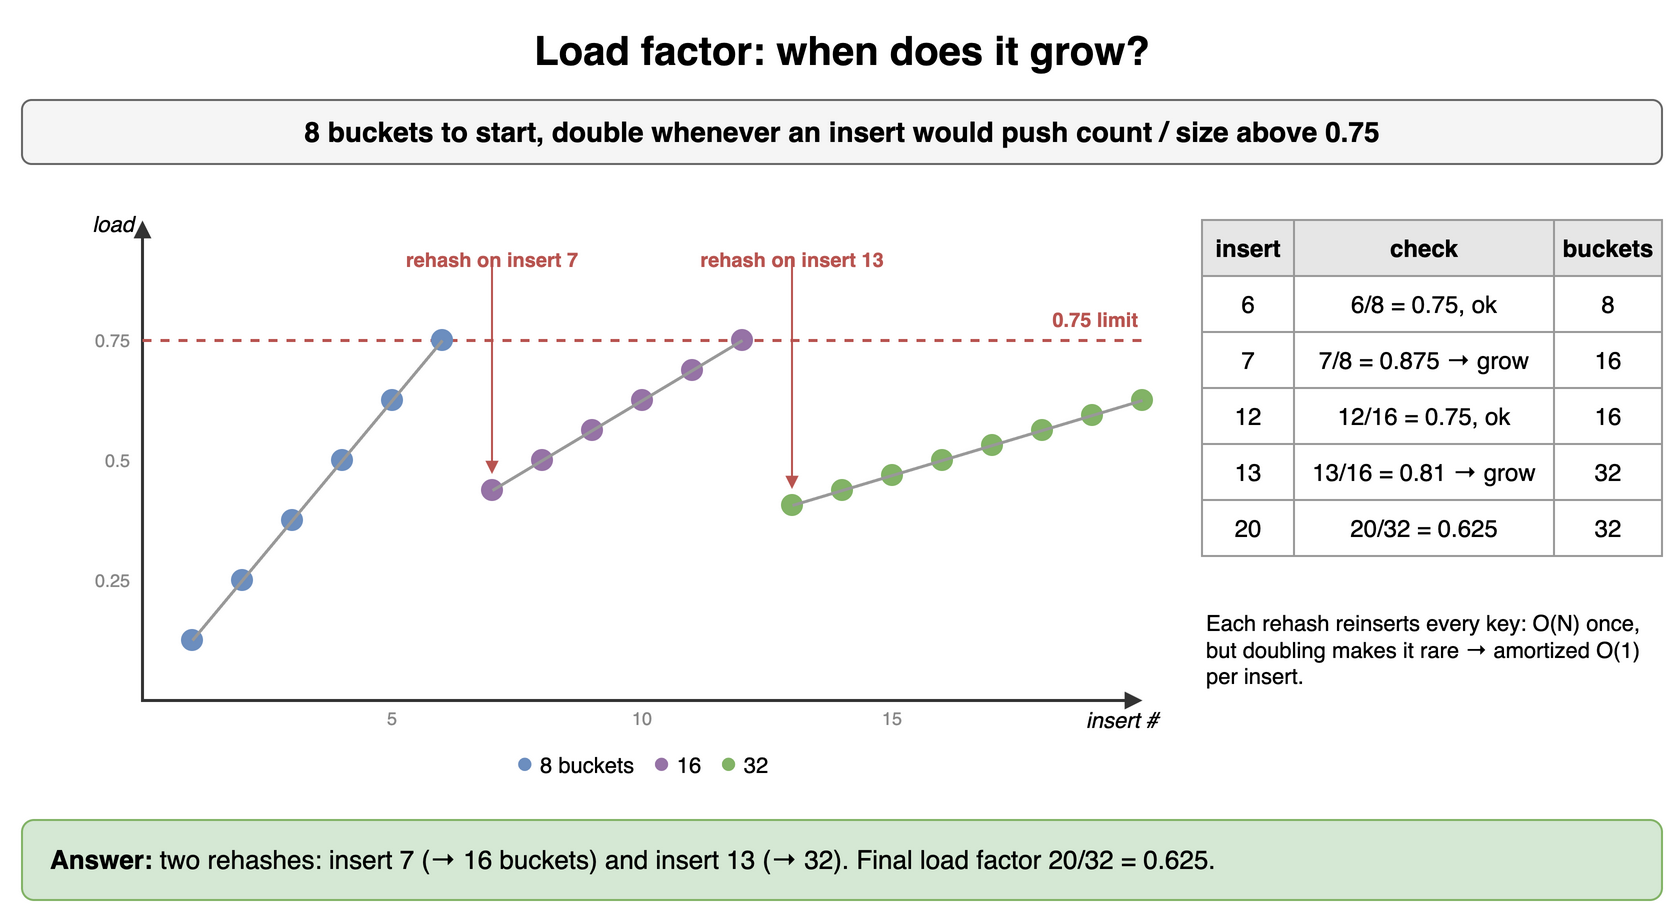

The diagram above was exported from draw.io. Its source (the exported page's mxGraphModel, read from the mxfile embedded in the PNG):
<mxGraphModel dx="900" dy="470" grid="1" gridSize="10" guides="1" tooltips="1" connect="1" arrows="1" fold="1" page="1" pageScale="1" pageWidth="900" pageHeight="470" math="0" shadow="0">
  <root>
    <mxCell id="0" />
    <mxCell id="1" parent="0" />
    <mxCell id="h11c1" value="Load factor: when does it grow?" style="text;html=1;align=center;verticalAlign=middle;whiteSpace=wrap;fontSize=20;fontStyle=1;" vertex="1" parent="1">
      <mxGeometry x="40" y="10" width="820" height="30" as="geometry" />
    </mxCell>
    <mxCell id="h11c2" value="8 buckets to start, double whenever an insert would push count / size above 0.75" style="rounded=1;whiteSpace=wrap;html=1;fillColor=#f5f5f5;strokeColor=#666666;fontStyle=1;fontSize=14;" vertex="1" parent="1">
      <mxGeometry x="40" y="50" width="820" height="32" as="geometry" />
    </mxCell>
    <mxCell id="h11c3" value="" style="endArrow=block;startArrow=block;html=1;strokeWidth=1.5;strokeColor=#333333;endSize=5;startSize=5;rounded=0;" edge="1" parent="1">
      <mxGeometry relative="1" as="geometry">
        <mxPoint x="100" y="110" as="sourcePoint" />
        <mxPoint x="600" y="350" as="targetPoint" />
        <Array as="points">
          <mxPoint x="100" y="350" />
        </Array>
      </mxGeometry>
    </mxCell>
    <mxCell id="h11c4" value="insert #" style="text;html=1;align=center;verticalAlign=middle;whiteSpace=wrap;fontSize=11;fontStyle=2;" vertex="1" parent="1">
      <mxGeometry x="570" y="352" width="40" height="16" as="geometry" />
    </mxCell>
    <mxCell id="h11c5" value="load" style="text;html=1;align=center;verticalAlign=middle;whiteSpace=wrap;fontSize=11;fontStyle=2;align=right;" vertex="1" parent="1">
      <mxGeometry x="54" y="104" width="44" height="16" as="geometry" />
    </mxCell>
    <mxCell id="h11c6" value="" style="endArrow=none;html=1;dashed=1;strokeColor=#b85450;strokeWidth=1.5;" edge="1" parent="1">
      <mxGeometry relative="1" as="geometry">
        <mxPoint x="100" y="170.0" as="sourcePoint" />
        <mxPoint x="600" y="170.0" as="targetPoint" />
        <Array as="points" />
      </mxGeometry>
    </mxCell>
    <mxCell id="h11c7" value="0.75 limit" style="text;html=1;align=center;verticalAlign=middle;whiteSpace=wrap;fontSize=10;fontColor=#b85450;fontStyle=1;align=right;" vertex="1" parent="1">
      <mxGeometry x="530" y="152.0" width="70" height="16" as="geometry" />
    </mxCell>
    <mxCell id="h11c8" value="" style="ellipse;html=1;fillColor=#6c8ebf;strokeColor=#6c8ebf;" vertex="1" parent="1">
      <mxGeometry x="120.0" y="315.0" width="10" height="10" as="geometry" />
    </mxCell>
    <mxCell id="h11c9" value="" style="ellipse;html=1;fillColor=#6c8ebf;strokeColor=#6c8ebf;" vertex="1" parent="1">
      <mxGeometry x="145.0" y="285.0" width="10" height="10" as="geometry" />
    </mxCell>
    <mxCell id="h11c10" value="" style="ellipse;html=1;fillColor=#6c8ebf;strokeColor=#6c8ebf;" vertex="1" parent="1">
      <mxGeometry x="170.0" y="255.0" width="10" height="10" as="geometry" />
    </mxCell>
    <mxCell id="h11c11" value="" style="ellipse;html=1;fillColor=#6c8ebf;strokeColor=#6c8ebf;" vertex="1" parent="1">
      <mxGeometry x="195.0" y="225.0" width="10" height="10" as="geometry" />
    </mxCell>
    <mxCell id="h11c12" value="" style="ellipse;html=1;fillColor=#6c8ebf;strokeColor=#6c8ebf;" vertex="1" parent="1">
      <mxGeometry x="220.0" y="195.0" width="10" height="10" as="geometry" />
    </mxCell>
    <mxCell id="h11c13" value="" style="ellipse;html=1;fillColor=#6c8ebf;strokeColor=#6c8ebf;" vertex="1" parent="1">
      <mxGeometry x="245.0" y="165.0" width="10" height="10" as="geometry" />
    </mxCell>
    <mxCell id="h11c14" value="" style="ellipse;html=1;fillColor=#9673a6;strokeColor=#9673a6;" vertex="1" parent="1">
      <mxGeometry x="270.0" y="240.0" width="10" height="10" as="geometry" />
    </mxCell>
    <mxCell id="h11c15" value="" style="ellipse;html=1;fillColor=#9673a6;strokeColor=#9673a6;" vertex="1" parent="1">
      <mxGeometry x="295.0" y="225.0" width="10" height="10" as="geometry" />
    </mxCell>
    <mxCell id="h11c16" value="" style="ellipse;html=1;fillColor=#9673a6;strokeColor=#9673a6;" vertex="1" parent="1">
      <mxGeometry x="320.0" y="210.0" width="10" height="10" as="geometry" />
    </mxCell>
    <mxCell id="h11c17" value="" style="ellipse;html=1;fillColor=#9673a6;strokeColor=#9673a6;" vertex="1" parent="1">
      <mxGeometry x="345.0" y="195.0" width="10" height="10" as="geometry" />
    </mxCell>
    <mxCell id="h11c18" value="" style="ellipse;html=1;fillColor=#9673a6;strokeColor=#9673a6;" vertex="1" parent="1">
      <mxGeometry x="370.0" y="180.0" width="10" height="10" as="geometry" />
    </mxCell>
    <mxCell id="h11c19" value="" style="ellipse;html=1;fillColor=#9673a6;strokeColor=#9673a6;" vertex="1" parent="1">
      <mxGeometry x="395.0" y="165.0" width="10" height="10" as="geometry" />
    </mxCell>
    <mxCell id="h11c20" value="" style="ellipse;html=1;fillColor=#82b366;strokeColor=#82b366;" vertex="1" parent="1">
      <mxGeometry x="420.0" y="247.5" width="10" height="10" as="geometry" />
    </mxCell>
    <mxCell id="h11c21" value="" style="ellipse;html=1;fillColor=#82b366;strokeColor=#82b366;" vertex="1" parent="1">
      <mxGeometry x="445.0" y="240.0" width="10" height="10" as="geometry" />
    </mxCell>
    <mxCell id="h11c22" value="" style="ellipse;html=1;fillColor=#82b366;strokeColor=#82b366;" vertex="1" parent="1">
      <mxGeometry x="470.0" y="232.5" width="10" height="10" as="geometry" />
    </mxCell>
    <mxCell id="h11c23" value="" style="ellipse;html=1;fillColor=#82b366;strokeColor=#82b366;" vertex="1" parent="1">
      <mxGeometry x="495.0" y="225.0" width="10" height="10" as="geometry" />
    </mxCell>
    <mxCell id="h11c24" value="" style="ellipse;html=1;fillColor=#82b366;strokeColor=#82b366;" vertex="1" parent="1">
      <mxGeometry x="520.0" y="217.5" width="10" height="10" as="geometry" />
    </mxCell>
    <mxCell id="h11c25" value="" style="ellipse;html=1;fillColor=#82b366;strokeColor=#82b366;" vertex="1" parent="1">
      <mxGeometry x="545.0" y="210.0" width="10" height="10" as="geometry" />
    </mxCell>
    <mxCell id="h11c26" value="" style="ellipse;html=1;fillColor=#82b366;strokeColor=#82b366;" vertex="1" parent="1">
      <mxGeometry x="570.0" y="202.5" width="10" height="10" as="geometry" />
    </mxCell>
    <mxCell id="h11c27" value="" style="ellipse;html=1;fillColor=#82b366;strokeColor=#82b366;" vertex="1" parent="1">
      <mxGeometry x="595.0" y="195.0" width="10" height="10" as="geometry" />
    </mxCell>
    <mxCell id="h11c28" value="" style="endArrow=none;html=1;strokeWidth=1.5;strokeColor=#999999;" edge="1" parent="1">
      <mxGeometry relative="1" as="geometry">
        <mxPoint x="125.0" y="320.0" as="sourcePoint" />
        <mxPoint x="250.0" y="170.0" as="targetPoint" />
        <Array as="points">
          <mxPoint x="150.0" y="290.0" />
          <mxPoint x="175.0" y="260.0" />
          <mxPoint x="200.0" y="230.0" />
          <mxPoint x="225.0" y="200.0" />
        </Array>
      </mxGeometry>
    </mxCell>
    <mxCell id="h11c29" value="" style="endArrow=none;html=1;strokeWidth=1.5;strokeColor=#999999;" edge="1" parent="1">
      <mxGeometry relative="1" as="geometry">
        <mxPoint x="275.0" y="245.0" as="sourcePoint" />
        <mxPoint x="400.0" y="170.0" as="targetPoint" />
        <Array as="points">
          <mxPoint x="300.0" y="230.0" />
          <mxPoint x="325.0" y="215.0" />
          <mxPoint x="350.0" y="200.0" />
          <mxPoint x="375.0" y="185.0" />
        </Array>
      </mxGeometry>
    </mxCell>
    <mxCell id="h11c30" value="" style="endArrow=none;html=1;strokeWidth=1.5;strokeColor=#999999;" edge="1" parent="1">
      <mxGeometry relative="1" as="geometry">
        <mxPoint x="425.0" y="252.5" as="sourcePoint" />
        <mxPoint x="600.0" y="200.0" as="targetPoint" />
        <Array as="points">
          <mxPoint x="450.0" y="245.0" />
          <mxPoint x="475.0" y="237.5" />
          <mxPoint x="500.0" y="230.0" />
          <mxPoint x="525.0" y="222.5" />
          <mxPoint x="550.0" y="215.0" />
          <mxPoint x="575.0" y="207.5" />
        </Array>
      </mxGeometry>
    </mxCell>
    <mxCell id="h11c31" value="rehash on insert 7" style="text;html=1;align=center;verticalAlign=middle;whiteSpace=wrap;fontSize=10;fontStyle=1;fontColor=#b85450;" vertex="1" parent="1">
      <mxGeometry x="225.0" y="122.0" width="100" height="16" as="geometry" />
    </mxCell>
    <mxCell id="h11c32" value="" style="endArrow=block;html=1;strokeColor=#b85450;endSize=4;" edge="1" parent="1">
      <mxGeometry relative="1" as="geometry">
        <mxPoint x="275.0" y="129.2" as="sourcePoint" />
        <mxPoint x="275.0" y="237.0" as="targetPoint" />
        <Array as="points" />
      </mxGeometry>
    </mxCell>
    <mxCell id="h11c33" value="rehash on insert 13" style="text;html=1;align=center;verticalAlign=middle;whiteSpace=wrap;fontSize=10;fontStyle=1;fontColor=#b85450;" vertex="1" parent="1">
      <mxGeometry x="375.0" y="122.0" width="100" height="16" as="geometry" />
    </mxCell>
    <mxCell id="h11c34" value="" style="endArrow=block;html=1;strokeColor=#b85450;endSize=4;" edge="1" parent="1">
      <mxGeometry relative="1" as="geometry">
        <mxPoint x="425.0" y="129.2" as="sourcePoint" />
        <mxPoint x="425.0" y="244.5" as="targetPoint" />
        <Array as="points" />
      </mxGeometry>
    </mxCell>
    <mxCell id="h11c35" value="5" style="text;html=1;align=center;verticalAlign=middle;whiteSpace=wrap;fontSize=9;fontColor=#888888;" vertex="1" parent="1">
      <mxGeometry x="215.0" y="352" width="20" height="14" as="geometry" />
    </mxCell>
    <mxCell id="h11c36" value="10" style="text;html=1;align=center;verticalAlign=middle;whiteSpace=wrap;fontSize=9;fontColor=#888888;" vertex="1" parent="1">
      <mxGeometry x="340.0" y="352" width="20" height="14" as="geometry" />
    </mxCell>
    <mxCell id="h11c37" value="15" style="text;html=1;align=center;verticalAlign=middle;whiteSpace=wrap;fontSize=9;fontColor=#888888;" vertex="1" parent="1">
      <mxGeometry x="465.0" y="352" width="20" height="14" as="geometry" />
    </mxCell>
    <mxCell id="h11c38" value="0.25" style="text;html=1;align=center;verticalAlign=middle;whiteSpace=wrap;fontSize=9;fontColor=#888888;align=right;" vertex="1" parent="1">
      <mxGeometry x="66" y="283.0" width="30" height="14" as="geometry" />
    </mxCell>
    <mxCell id="h11c39" value="0.5" style="text;html=1;align=center;verticalAlign=middle;whiteSpace=wrap;fontSize=9;fontColor=#888888;align=right;" vertex="1" parent="1">
      <mxGeometry x="66" y="223.0" width="30" height="14" as="geometry" />
    </mxCell>
    <mxCell id="h11c40" value="0.75" style="text;html=1;align=center;verticalAlign=middle;whiteSpace=wrap;fontSize=9;fontColor=#888888;align=right;" vertex="1" parent="1">
      <mxGeometry x="66" y="163.0" width="30" height="14" as="geometry" />
    </mxCell>
    <mxCell id="h11c41" value="&lt;font color='#6c8ebf' style='font-size:15px'&gt;●&lt;/font&gt; 8 buckets &amp;nbsp; &lt;font color='#9673a6' style='font-size:15px'&gt;●&lt;/font&gt; 16 &amp;nbsp; &lt;font color='#82b366' style='font-size:15px'&gt;●&lt;/font&gt; 32" style="text;html=1;align=center;verticalAlign=middle;whiteSpace=wrap;fontSize=11;" vertex="1" parent="1">
      <mxGeometry x="100" y="372" width="500" height="18" as="geometry" />
    </mxCell>
    <mxCell id="h11c42" value="insert" style="whiteSpace=wrap;html=1;fillColor=#e6e6e6;strokeColor=#999999;fontStyle=1;fontSize=12;" vertex="1" parent="1">
      <mxGeometry x="630" y="110" width="46" height="28" as="geometry" />
    </mxCell>
    <mxCell id="h11c43" value="check" style="whiteSpace=wrap;html=1;fillColor=#e6e6e6;strokeColor=#999999;fontStyle=1;fontSize=12;" vertex="1" parent="1">
      <mxGeometry x="676" y="110" width="130" height="28" as="geometry" />
    </mxCell>
    <mxCell id="h11c44" value="buckets" style="whiteSpace=wrap;html=1;fillColor=#e6e6e6;strokeColor=#999999;fontStyle=1;fontSize=12;" vertex="1" parent="1">
      <mxGeometry x="806" y="110" width="54" height="28" as="geometry" />
    </mxCell>
    <mxCell id="h11c45" value="6" style="whiteSpace=wrap;html=1;strokeColor=#999999;fontSize=12;fillColor=#ffffff;" vertex="1" parent="1">
      <mxGeometry x="630" y="138" width="46" height="28" as="geometry" />
    </mxCell>
    <mxCell id="h11c46" value="6/8 = 0.75, ok" style="whiteSpace=wrap;html=1;strokeColor=#999999;fontSize=12;fillColor=#ffffff;" vertex="1" parent="1">
      <mxGeometry x="676" y="138" width="130" height="28" as="geometry" />
    </mxCell>
    <mxCell id="h11c47" value="8" style="whiteSpace=wrap;html=1;strokeColor=#999999;fontSize=12;fillColor=#ffffff;" vertex="1" parent="1">
      <mxGeometry x="806" y="138" width="54" height="28" as="geometry" />
    </mxCell>
    <mxCell id="h11c48" value="7" style="whiteSpace=wrap;html=1;strokeColor=#999999;fontSize=12;fillColor=#ffffff;" vertex="1" parent="1">
      <mxGeometry x="630" y="166" width="46" height="28" as="geometry" />
    </mxCell>
    <mxCell id="h11c49" value="7/8 = 0.875 → grow" style="whiteSpace=wrap;html=1;strokeColor=#999999;fontSize=12;fillColor=#ffffff;" vertex="1" parent="1">
      <mxGeometry x="676" y="166" width="130" height="28" as="geometry" />
    </mxCell>
    <mxCell id="h11c50" value="16" style="whiteSpace=wrap;html=1;strokeColor=#999999;fontSize=12;fillColor=#ffffff;" vertex="1" parent="1">
      <mxGeometry x="806" y="166" width="54" height="28" as="geometry" />
    </mxCell>
    <mxCell id="h11c51" value="12" style="whiteSpace=wrap;html=1;strokeColor=#999999;fontSize=12;fillColor=#ffffff;" vertex="1" parent="1">
      <mxGeometry x="630" y="194" width="46" height="28" as="geometry" />
    </mxCell>
    <mxCell id="h11c52" value="12/16 = 0.75, ok" style="whiteSpace=wrap;html=1;strokeColor=#999999;fontSize=12;fillColor=#ffffff;" vertex="1" parent="1">
      <mxGeometry x="676" y="194" width="130" height="28" as="geometry" />
    </mxCell>
    <mxCell id="h11c53" value="16" style="whiteSpace=wrap;html=1;strokeColor=#999999;fontSize=12;fillColor=#ffffff;" vertex="1" parent="1">
      <mxGeometry x="806" y="194" width="54" height="28" as="geometry" />
    </mxCell>
    <mxCell id="h11c54" value="13" style="whiteSpace=wrap;html=1;strokeColor=#999999;fontSize=12;fillColor=#ffffff;" vertex="1" parent="1">
      <mxGeometry x="630" y="222" width="46" height="28" as="geometry" />
    </mxCell>
    <mxCell id="h11c55" value="13/16 = 0.81 → grow" style="whiteSpace=wrap;html=1;strokeColor=#999999;fontSize=12;fillColor=#ffffff;" vertex="1" parent="1">
      <mxGeometry x="676" y="222" width="130" height="28" as="geometry" />
    </mxCell>
    <mxCell id="h11c56" value="32" style="whiteSpace=wrap;html=1;strokeColor=#999999;fontSize=12;fillColor=#ffffff;" vertex="1" parent="1">
      <mxGeometry x="806" y="222" width="54" height="28" as="geometry" />
    </mxCell>
    <mxCell id="h11c57" value="20" style="whiteSpace=wrap;html=1;strokeColor=#999999;fontSize=12;fillColor=#ffffff;" vertex="1" parent="1">
      <mxGeometry x="630" y="250" width="46" height="28" as="geometry" />
    </mxCell>
    <mxCell id="h11c58" value="20/32 = 0.625" style="whiteSpace=wrap;html=1;strokeColor=#999999;fontSize=12;fillColor=#ffffff;" vertex="1" parent="1">
      <mxGeometry x="676" y="250" width="130" height="28" as="geometry" />
    </mxCell>
    <mxCell id="h11c59" value="32" style="whiteSpace=wrap;html=1;strokeColor=#999999;fontSize=12;fillColor=#ffffff;" vertex="1" parent="1">
      <mxGeometry x="806" y="250" width="54" height="28" as="geometry" />
    </mxCell>
    <mxCell id="h11c60" value="Each rehash reinserts every key: O(N) once, but doubling makes it rare → amortized O(1) per insert." style="text;html=1;align=center;verticalAlign=middle;whiteSpace=wrap;fontSize=11;align=left;" vertex="1" parent="1">
      <mxGeometry x="630" y="290" width="230" height="70" as="geometry" />
    </mxCell>
    <mxCell id="h11c61" value="&lt;b&gt;Answer:&lt;/b&gt; two rehashes: insert 7 (→ 16 buckets) and insert 13 (→ 32). Final load factor 20/32 = 0.625." style="rounded=1;whiteSpace=wrap;html=1;fillColor=#d5e8d4;strokeColor=#82b366;fontSize=13;align=left;spacingLeft=12;" vertex="1" parent="1">
      <mxGeometry x="40" y="410" width="820" height="40" as="geometry" />
    </mxCell>
  </root>
</mxGraphModel>